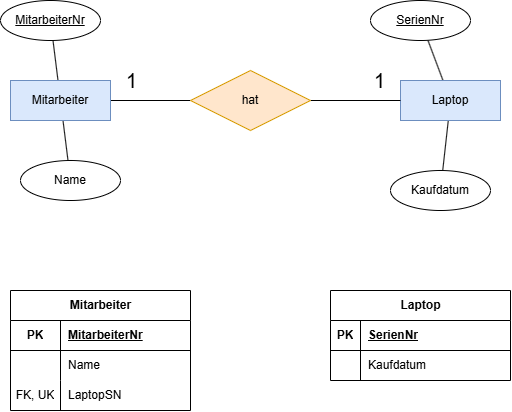

The diagram above was exported from draw.io. Its source (the exported page's mxGraphModel, read from the mxfile embedded in the PNG):
<mxGraphModel dx="646" dy="564" grid="1" gridSize="10" guides="1" tooltips="1" connect="1" arrows="1" fold="1" page="1" pageScale="1" pageWidth="850" pageHeight="1100" math="0" shadow="0">
  <root>
    <mxCell id="0" />
    <mxCell id="1" parent="0" />
    <mxCell id="30" style="edgeStyle=none;html=1;endArrow=none;endFill=0;" parent="1" source="34" target="42" edge="1">
      <mxGeometry relative="1" as="geometry" />
    </mxCell>
    <mxCell id="31" value="1" style="edgeLabel;html=1;align=center;verticalAlign=middle;resizable=0;points=[];fontSize=20;" parent="30" vertex="1" connectable="0">
      <mxGeometry x="-0.525" y="-2" relative="1" as="geometry">
        <mxPoint x="1" y="-22" as="offset" />
      </mxGeometry>
    </mxCell>
    <mxCell id="32" value="" style="edgeStyle=none;html=1;endArrow=none;endFill=0;" parent="1" source="34" target="43" edge="1">
      <mxGeometry relative="1" as="geometry">
        <mxPoint x="98.33945937699832" y="209.40285000290658" as="targetPoint" />
      </mxGeometry>
    </mxCell>
    <mxCell id="33" style="edgeStyle=none;html=1;endArrow=none;endFill=0;" parent="1" source="34" target="44" edge="1">
      <mxGeometry relative="1" as="geometry" />
    </mxCell>
    <mxCell id="34" value="Mitarbeiter" style="whiteSpace=wrap;html=1;align=center;fillColor=#dae8fc;strokeColor=#6c8ebf;" parent="1" vertex="1">
      <mxGeometry x="90" y="250" width="100" height="40" as="geometry" />
    </mxCell>
    <mxCell id="35" style="edgeStyle=none;html=1;endArrow=none;endFill=0;" parent="1" source="39" target="46" edge="1">
      <mxGeometry relative="1" as="geometry">
        <mxPoint x="484.36739427831844" y="209.15652570442467" as="targetPoint" />
      </mxGeometry>
    </mxCell>
    <mxCell id="36" style="edgeStyle=none;html=1;endArrow=none;endFill=0;" parent="1" source="39" target="45" edge="1">
      <mxGeometry relative="1" as="geometry">
        <mxPoint x="575.6326057216872" y="209.1565257044167" as="targetPoint" />
      </mxGeometry>
    </mxCell>
    <mxCell id="39" value="Laptop" style="whiteSpace=wrap;html=1;align=center;fillColor=#dae8fc;strokeColor=#6c8ebf;" parent="1" vertex="1">
      <mxGeometry x="480" y="250" width="100" height="40" as="geometry" />
    </mxCell>
    <mxCell id="40" style="edgeStyle=none;html=1;endArrow=none;endFill=0;" parent="1" source="42" target="39" edge="1">
      <mxGeometry relative="1" as="geometry" />
    </mxCell>
    <mxCell id="41" value="1" style="edgeLabel;html=1;align=center;verticalAlign=middle;resizable=0;points=[];fontSize=20;" parent="40" vertex="1" connectable="0">
      <mxGeometry x="0.5111" relative="1" as="geometry">
        <mxPoint y="-20" as="offset" />
      </mxGeometry>
    </mxCell>
    <mxCell id="42" value="hat" style="shape=rhombus;perimeter=rhombusPerimeter;whiteSpace=wrap;html=1;align=center;fillColor=#ffe6cc;strokeColor=#d79b00;" parent="1" vertex="1">
      <mxGeometry x="270" y="240" width="120" height="60" as="geometry" />
    </mxCell>
    <mxCell id="43" value="Name" style="ellipse;whiteSpace=wrap;html=1;align=center;labelBorderColor=none;labelBackgroundColor=none;fontStyle=0" parent="1" vertex="1">
      <mxGeometry x="100" y="330" width="100" height="40" as="geometry" />
    </mxCell>
    <mxCell id="44" value="MitarbeiterNr" style="ellipse;whiteSpace=wrap;html=1;align=center;labelBorderColor=none;labelBackgroundColor=none;fontStyle=4" parent="1" vertex="1">
      <mxGeometry x="80" y="170" width="100" height="40" as="geometry" />
    </mxCell>
    <mxCell id="45" value="Kaufdatum" style="ellipse;whiteSpace=wrap;html=1;align=center;labelBorderColor=none;labelBackgroundColor=none;fontStyle=0" parent="1" vertex="1">
      <mxGeometry x="470" y="340" width="100" height="40" as="geometry" />
    </mxCell>
    <mxCell id="46" value="SerienNr" style="ellipse;whiteSpace=wrap;html=1;align=center;labelBorderColor=none;labelBackgroundColor=none;fontStyle=4" parent="1" vertex="1">
      <mxGeometry x="450" y="170" width="100" height="40" as="geometry" />
    </mxCell>
    <mxCell id="47" value="Mitarbeiter" style="shape=table;startSize=30;container=1;collapsible=1;childLayout=tableLayout;fixedRows=1;rowLines=0;fontStyle=1;align=center;resizeLast=1;html=1;" vertex="1" parent="1">
      <mxGeometry x="90" y="460" width="180" height="120" as="geometry" />
    </mxCell>
    <mxCell id="48" value="" style="shape=tableRow;horizontal=0;startSize=0;swimlaneHead=0;swimlaneBody=0;fillColor=none;collapsible=0;dropTarget=0;points=[[0,0.5],[1,0.5]];portConstraint=eastwest;top=0;left=0;right=0;bottom=1;" vertex="1" parent="47">
      <mxGeometry y="30" width="180" height="30" as="geometry" />
    </mxCell>
    <mxCell id="49" value="PK" style="shape=partialRectangle;connectable=0;fillColor=none;top=0;left=0;bottom=0;right=0;fontStyle=1;overflow=hidden;whiteSpace=wrap;html=1;" vertex="1" parent="48">
      <mxGeometry width="50" height="30" as="geometry">
        <mxRectangle width="50" height="30" as="alternateBounds" />
      </mxGeometry>
    </mxCell>
    <mxCell id="50" value="MitarbeiterNr" style="shape=partialRectangle;connectable=0;fillColor=none;top=0;left=0;bottom=0;right=0;align=left;spacingLeft=6;fontStyle=5;overflow=hidden;whiteSpace=wrap;html=1;" vertex="1" parent="48">
      <mxGeometry x="50" width="130" height="30" as="geometry">
        <mxRectangle width="130" height="30" as="alternateBounds" />
      </mxGeometry>
    </mxCell>
    <mxCell id="51" value="" style="shape=tableRow;horizontal=0;startSize=0;swimlaneHead=0;swimlaneBody=0;fillColor=none;collapsible=0;dropTarget=0;points=[[0,0.5],[1,0.5]];portConstraint=eastwest;top=0;left=0;right=0;bottom=0;" vertex="1" parent="47">
      <mxGeometry y="60" width="180" height="30" as="geometry" />
    </mxCell>
    <mxCell id="52" value="" style="shape=partialRectangle;connectable=0;fillColor=none;top=0;left=0;bottom=0;right=0;editable=1;overflow=hidden;whiteSpace=wrap;html=1;" vertex="1" parent="51">
      <mxGeometry width="50" height="30" as="geometry">
        <mxRectangle width="50" height="30" as="alternateBounds" />
      </mxGeometry>
    </mxCell>
    <mxCell id="53" value="Name" style="shape=partialRectangle;connectable=0;fillColor=none;top=0;left=0;bottom=0;right=0;align=left;spacingLeft=6;overflow=hidden;whiteSpace=wrap;html=1;" vertex="1" parent="51">
      <mxGeometry x="50" width="130" height="30" as="geometry">
        <mxRectangle width="130" height="30" as="alternateBounds" />
      </mxGeometry>
    </mxCell>
    <mxCell id="54" value="" style="shape=tableRow;horizontal=0;startSize=0;swimlaneHead=0;swimlaneBody=0;fillColor=none;collapsible=0;dropTarget=0;points=[[0,0.5],[1,0.5]];portConstraint=eastwest;top=0;left=0;right=0;bottom=0;" vertex="1" parent="47">
      <mxGeometry y="90" width="180" height="30" as="geometry" />
    </mxCell>
    <mxCell id="55" value="FK, UK" style="shape=partialRectangle;connectable=0;fillColor=none;top=0;left=0;bottom=0;right=0;editable=1;overflow=hidden;whiteSpace=wrap;html=1;" vertex="1" parent="54">
      <mxGeometry width="50" height="30" as="geometry">
        <mxRectangle width="50" height="30" as="alternateBounds" />
      </mxGeometry>
    </mxCell>
    <mxCell id="56" value="LaptopSN" style="shape=partialRectangle;connectable=0;fillColor=none;top=0;left=0;bottom=0;right=0;align=left;spacingLeft=6;overflow=hidden;whiteSpace=wrap;html=1;" vertex="1" parent="54">
      <mxGeometry x="50" width="130" height="30" as="geometry">
        <mxRectangle width="130" height="30" as="alternateBounds" />
      </mxGeometry>
    </mxCell>
    <mxCell id="60" value="Laptop" style="shape=table;startSize=30;container=1;collapsible=1;childLayout=tableLayout;fixedRows=1;rowLines=0;fontStyle=1;align=center;resizeLast=1;html=1;" vertex="1" parent="1">
      <mxGeometry x="410" y="460" width="180" height="90" as="geometry" />
    </mxCell>
    <mxCell id="61" value="" style="shape=tableRow;horizontal=0;startSize=0;swimlaneHead=0;swimlaneBody=0;fillColor=none;collapsible=0;dropTarget=0;points=[[0,0.5],[1,0.5]];portConstraint=eastwest;top=0;left=0;right=0;bottom=1;" vertex="1" parent="60">
      <mxGeometry y="30" width="180" height="30" as="geometry" />
    </mxCell>
    <mxCell id="62" value="PK" style="shape=partialRectangle;connectable=0;fillColor=none;top=0;left=0;bottom=0;right=0;fontStyle=1;overflow=hidden;whiteSpace=wrap;html=1;" vertex="1" parent="61">
      <mxGeometry width="30" height="30" as="geometry">
        <mxRectangle width="30" height="30" as="alternateBounds" />
      </mxGeometry>
    </mxCell>
    <mxCell id="63" value="SerienNr" style="shape=partialRectangle;connectable=0;fillColor=none;top=0;left=0;bottom=0;right=0;align=left;spacingLeft=6;fontStyle=5;overflow=hidden;whiteSpace=wrap;html=1;" vertex="1" parent="61">
      <mxGeometry x="30" width="150" height="30" as="geometry">
        <mxRectangle width="150" height="30" as="alternateBounds" />
      </mxGeometry>
    </mxCell>
    <mxCell id="64" value="" style="shape=tableRow;horizontal=0;startSize=0;swimlaneHead=0;swimlaneBody=0;fillColor=none;collapsible=0;dropTarget=0;points=[[0,0.5],[1,0.5]];portConstraint=eastwest;top=0;left=0;right=0;bottom=0;" vertex="1" parent="60">
      <mxGeometry y="60" width="180" height="30" as="geometry" />
    </mxCell>
    <mxCell id="65" value="" style="shape=partialRectangle;connectable=0;fillColor=none;top=0;left=0;bottom=0;right=0;editable=1;overflow=hidden;whiteSpace=wrap;html=1;" vertex="1" parent="64">
      <mxGeometry width="30" height="30" as="geometry">
        <mxRectangle width="30" height="30" as="alternateBounds" />
      </mxGeometry>
    </mxCell>
    <mxCell id="66" value="Kaufdatum" style="shape=partialRectangle;connectable=0;fillColor=none;top=0;left=0;bottom=0;right=0;align=left;spacingLeft=6;overflow=hidden;whiteSpace=wrap;html=1;" vertex="1" parent="64">
      <mxGeometry x="30" width="150" height="30" as="geometry">
        <mxRectangle width="150" height="30" as="alternateBounds" />
      </mxGeometry>
    </mxCell>
  </root>
</mxGraphModel>